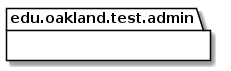

The diagram above was rendered by PlantUML. Its source (embedded in the PNG):
@startuml AdminTestPackage_DirectDependencies

package edu.oakland.test.admin {
    
}


package edu.oakland.test.admin {
    
}


@enduml